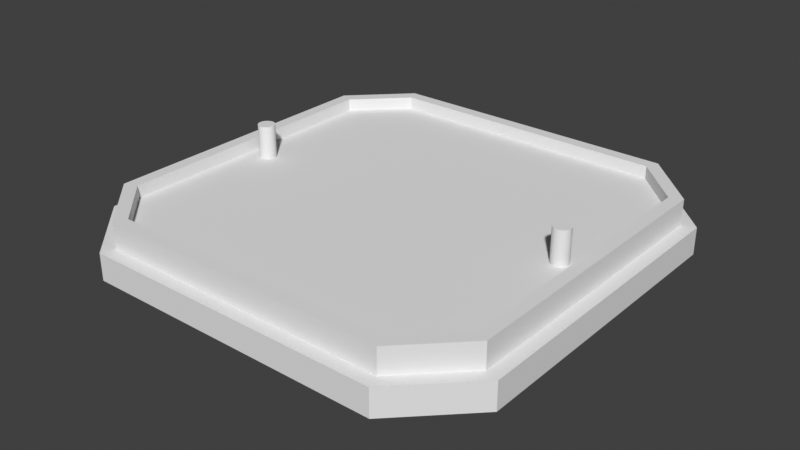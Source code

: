 # Source: Flat_baseplate.blend  (saved by Blender 3.0.42; exported with 4.5.12 LTS)
import bpy
from mathutils import Matrix  # noqa: F401  (used for matrix-valued properties, if any)

bpy.ops.wm.read_factory_settings(use_empty=True)
scene = bpy.context.scene
scene.name = 'Scene'

# ---- collections
col_cutouts = bpy.data.collections.new('Cutouts'); scene.collection.children.link(col_cutouts)

# ---- world
world_world = bpy.data.worlds.new('World'); scene.world = world_world
world_world.use_nodes = True; world_world.node_tree.nodes.clear()
_N = world_world.node_tree.nodes; _L = world_world.node_tree.links
n0 = _N.new('ShaderNodeOutputWorld'); n0.name = 'World Output'; n0.location = (300, 300)
n1 = _N.new('ShaderNodeBackground'); n1.name = 'Background'; n1.location = (10, 300)
n1.inputs[0].default_value = (0.05088, 0.05088, 0.05088, 1.0)
_L.new(n1.outputs[0], n0.inputs[0])
n0.is_active_output = True
world_world.color = (0.05088, 0.05088, 0.05088)
world_world.use_sun_shadow = False
world_world.sun_shadow_jitter_overblur = 0.0

# ---- meshes
me_cube_009 = bpy.data.meshes.new('Cube.009')
me_cube_009.from_pydata([(-16.88, -22.5, 0.45), (-22.5, -16.88, 0.45), (-22.5, 16.88, 0.45), (-16.88, 22.5, 0.45), (22.5, -16.88, 0.45), (16.88, -22.5, 0.45), (16.88, 22.5, 0.45), (22.5, 16.88, 0.45), (-17.5, -24.0, 0.45), (-24.0, -17.5, 0.45), (-24.0, 17.5, 0.45), (-17.5, 24.0, 0.45), (24.0, -17.5, 0.45), (17.5, -24.0, 0.45), (17.5, 24.0, 0.45), (24.0, 17.5, 0.45), (-16.88, -22.5, -1.05), (-22.5, -16.88, -1.05), (-22.5, 16.88, -1.05), (-16.88, 22.5, -1.05), (22.5, -16.88, -1.05), (16.88, -22.5, -1.05), (16.88, 22.5, -1.05), (22.5, 16.88, -1.05), (18.0, 18.0, -5.75), (18.0, -18.0, -5.75), (17.5, 24.0, -2.55), (24.0, -17.5, -2.55), (24.0, 17.5, -2.55), (-24.0, -17.5, -2.55), (-24.0, 17.5, -2.55), (-17.5, -24.0, -2.55), (17.5, -24.0, -2.55), (-17.5, 24.0, -2.55), (-18.0, -25.6, -5.75), (-25.6, 18.0, -5.75), (25.6, 18.0, -5.75), (25.6, -18.0, -2.55), (-25.6, 18.0, -2.55), (18.0, -25.6, -2.55), (18.0, 25.6, -2.55), (25.6, 18.0, -2.55), (-25.6, -18.0, -2.55), (-18.0, -25.6, -2.55), (-18.0, 25.6, -2.55), (25.6, -18.0, -5.75), (-18.0, -18.0, -5.75), (-18.0, 25.6, -5.75), (-18.0, 18.0, -5.75), (18.0, -25.6, -5.75), (18.0, 25.6, -5.75), (-25.6, -18.0, -5.75), (16.88, -16.88, -1.05), (-16.88, -16.88, -1.05), (-16.88, 16.88, -1.05), (16.88, 16.88, -1.05), (21.8, -18.0, -5.75), (21.8, 18.0, -5.75), (-21.8, 18.0, -5.75), (-21.8, -18.0, -5.75), (-18.0, -21.8, -5.75), (18.0, 21.8, -5.75), (18.0, -21.8, -5.75), (-18.0, 21.8, -5.75)], [], [(28, 26, 14, 15), (29, 31, 8, 9), (32, 27, 12, 13), (33, 30, 10, 11), (5, 4, 20, 21), (30, 29, 9, 10), (13, 8, 31, 32), (0, 1, 9, 8), (2, 3, 11, 10), (4, 5, 13, 12), (6, 7, 15, 14), (7, 4, 12, 15), (2, 10, 9, 1), (7, 6, 22, 23), (2, 1, 17, 18), (1, 0, 16, 17), (3, 2, 18, 19), (7, 23, 20, 4), (3, 6, 14, 11), (21, 20, 52), (17, 16, 53), (0, 5, 21, 16), (23, 22, 55), (19, 18, 54), (26, 33, 11, 14), (16, 21, 52, 53), (18, 17, 53, 54), (28, 15, 12, 27), (5, 0, 8, 13), (6, 3, 19, 22), (22, 19, 54, 55), (23, 55, 52, 20), (30, 33, 44, 38), (36, 41, 37, 45), (34, 49, 39, 43), (38, 35, 51, 42), (47, 44, 40, 50), (47, 35, 38, 44), (49, 45, 37, 39), (51, 34, 43, 42), (36, 50, 40, 41), (27, 32, 39, 37), (40, 44, 33, 26), (31, 29, 42, 43), (32, 31, 43, 39), (26, 28, 41, 40), (30, 38, 42, 29), (28, 27, 37, 41), (49, 34, 60, 62), (47, 50, 61, 63), (49, 62, 56, 45), (24, 61, 57), (48, 58, 63), (46, 60, 59), (57, 56, 25, 24), (58, 48, 46, 59), (46, 48, 24, 25), (53, 52, 55, 54), (36, 45, 56, 57), (35, 58, 59, 51), (63, 61, 24, 48), (59, 60, 34, 51), (56, 62, 25), (57, 61, 50, 36), (62, 60, 46, 25), (63, 58, 35, 47)])
_uv = me_cube_009.uv_layers.new(name='UVMap')
_uv.uv.foreach_set('vector', [0.375, 0.7161, 0.375, 0.7839, 0.375, 0.7839, 0.375, 0.7161, 0.375, 0.2161, 0.375, 0.2839, 0.375, 0.2839, 0.375, 0.2161, 0.375, 0.4661, 0.375, 0.5339, 0.375, 0.5339, 0.375, 0.4661, 0.375, 0.0, 0.375, 0.03385, 0.375, 0.03385, 0.375, 0.0, 0.375, 0.4708, 0.375, 0.5304, 0.375, 0.5304, 0.375, 0.4708, 0.375, 0.03385, 0.375, 0.2161, 0.375, 0.2161, 0.375, 0.03385, 0.375, 0.4661, 0.375, 0.2839, 0.375, 0.2839, 0.375, 0.4661, 0.375, 0.2876, 0.375, 0.2287, 0.375, 0.2161, 0.375, 0.2839, 0.375, 0.1441, 0.375, 0.8572, 0.375, 0.9661, 0.375, 0.03385, 0.375, 0.5304, 0.375, 0.4708, 0.375, 0.4661, 0.375, 0.5339, 0.375, 0.7701, 0.375, 0.7112, 0.375, 0.7161, 0.375, 0.7839, 0.375, 0.7112, 0.375, 0.5304, 0.375, 0.5339, 0.375, 0.7161, 0.375, 0.1441, 0.375, 0.03385, 0.375, 0.2161, 0.375, 0.2287, 0.375, 0.7112, 0.375, 0.7701, 0.375, 0.7701, 0.375, 0.7112, 0.375, 0.1441, 0.375, 0.2287, 0.375, 0.2287, 0.375, 0.1441, 0.375, 0.2287, 0.375, 0.2876, 0.375, 0.2876, 0.375, 0.2287, 0.375, 0.8572, 0.375, 0.1441, 0.375, 0.1441, 0.375, 0.8572, 0.375, 0.7112, 0.375, 0.7112, 0.375, 0.5304, 0.375, 0.5304, 0.375, 0.8572, 0.375, 0.7701, 0.375, 0.7839, 0.375, 0.9661, 0.375, 0.4708, 0.375, 0.5304, 0.375, 0.4708, 0.375, 0.2287, 0.375, 0.2876, 0.375, 0.2287, 0.375, 0.2876, 0.375, 0.4708, 0.375, 0.4708, 0.375, 0.2876, 0.375, 0.7112, 0.375, 0.7701, 0.375, 0.7112, 0.375, 0.8572, 0.375, 0.1441, 0.375, 0.8572, 0.375, 0.7839, 0.375, 0.9661, 0.375, 0.9661, 0.375, 0.7839, 0.375, 0.2876, 0.375, 0.4708, 0.375, 0.3792, 0.375, 0.2876, 0.375, 0.1441, 0.375, 0.2287, 0.375, 0.1864, 0.375, 0.1441, 0.375, 0.7161, 0.375, 0.7161, 0.375, 0.5339, 0.375, 0.5339, 0.375, 0.4708, 0.375, 0.2876, 0.375, 0.2839, 0.375, 0.4661, 0.375, 0.7701, 0.375, 0.8572, 0.375, 0.8572, 0.375, 0.7701, 0.375, 0.7701, 0.375, 0.8572, 0.375, 0.8136, 0.375, 0.7701, 0.375, 0.7112, 0.375, 0.6208, 0.375, 0.5304, 0.375, 0.5304, 0.375, 0.03385, 0.375, 0.0, 0.375, 0.0, 0.375, 0.03385, 0.375, 0.7161, 0.375, 0.7161, 0.375, 0.5339, 0.375, 0.5339, 0.375, 0.2839, 0.375, 0.4661, 0.375, 0.4661, 0.375, 0.2839, 0.375, 0.03385, 0.375, 0.03385, 0.375, 0.2161, 0.375, 0.2161, 0.375, 0.9661, 0.375, 0.9661, 0.375, 0.7839, 0.375, 0.7839, 0.375, 0.0, 0.375, 0.03385, 0.375, 0.03385, 0.375, 0.0, 0.375, 0.4661, 0.375, 0.5339, 0.375, 0.5339, 0.375, 0.4661, 0.375, 0.2161, 0.375, 0.2839, 0.375, 0.2839, 0.375, 0.2161, 0.375, 0.7161, 0.375, 0.7839, 0.375, 0.7839, 0.375, 0.7161, 0.375, 0.5339, 0.375, 0.4661, 0.375, 0.4661, 0.375, 0.5339, 0.375, 0.7839, 0.375, 0.9661, 0.375, 0.9661, 0.375, 0.7839, 0.375, 0.2839, 0.375, 0.2161, 0.375, 0.2161, 0.375, 0.2839, 0.375, 0.4661, 0.375, 0.2839, 0.375, 0.2839, 0.375, 0.4661, 0.375, 0.7839, 0.375, 0.7161, 0.375, 0.7161, 0.375, 0.7839, 0.375, 0.03385, 0.375, 0.03385, 0.375, 0.2161, 0.375, 0.2161, 0.375, 0.7161, 0.375, 0.5339, 0.375, 0.5339, 0.375, 0.7161, 0.375, 0.4661, 0.375, 0.2839, 0.375, 0.286, 0.375, 0.464, 0.375, 0.9661, 0.375, 0.7839, 0.375, 0.6727, 0.375, 0.5773, 0.375, 0.4661, 0.375, 0.4868, 0.375, 0.5207, 0.375, 0.5339, 0.375, 0.5616, 0.375, 0.6727, 0.375, 0.6389, 0.375, 0.1429, 0.375, 0.08836, 0.375, 0.5545, 0.375, 0.2881, 0.375, 0.286, 0.375, 0.2521, 0.375, 0.6616, 0.375, 0.5207, 0.375, 0.5074, 0.375, 0.6071, 0.375, 0.08836, 0.375, 0.1429, 0.375, 0.2426, 0.375, 0.2293, 0.375, 0.2426, 0.375, 0.1884, 0.375, 0.6071, 0.375, 0.4619, 0.375, 0.2876, 0.375, 0.5304, 0.375, 0.7701, 0.375, 0.1441, 0.375, 0.7161, 0.375, 0.5339, 0.375, 0.5207, 0.375, 0.6616, 0.375, 0.03385, 0.375, 0.08836, 0.375, 0.2293, 0.375, 0.2161, 0.375, 0.5773, 0.375, 0.6727, 0.375, 0.5616, 0.375, 0.1884, 0.375, 0.2521, 0.375, 0.286, 0.375, 0.2839, 0.375, 0.2161, 0.375, 0.5207, 0.375, 0.4868, 0.375, 0.5074, 0.375, 0.6389, 0.375, 0.6727, 0.375, 0.7839, 0.375, 0.7161, 0.375, 0.464, 0.375, 0.286, 0.375, 0.2881, 0.375, 0.4619, 0.375, 0.5545, 0.375, 0.08836, 0.375, 0.03385, 0.375, 0.9661])
me_cube_009.update()
me_cylinder = bpy.data.meshes.new('Cylinder')
me_cylinder.from_pydata([(0.0, 1.0, -1.0), (0.0, 1.0, 1.0), (0.1951, 0.9808, -1.0), (0.1951, 0.9808, 1.0), (0.3827, 0.9239, -1.0), (0.3827, 0.9239, 1.0), (0.5556, 0.8315, -1.0), (0.5556, 0.8315, 1.0), (0.7071, 0.7071, -1.0), (0.7071, 0.7071, 1.0), (0.8315, 0.5556, -1.0), (0.8315, 0.5556, 1.0), (0.9239, 0.3827, -1.0), (0.9239, 0.3827, 1.0), (0.9808, 0.1951, -1.0), (0.9808, 0.1951, 1.0), (1.0, 0.0, -1.0), (1.0, 0.0, 1.0), (0.9808, -0.1951, -1.0), (0.9808, -0.1951, 1.0), (0.9239, -0.3827, -1.0), (0.9239, -0.3827, 1.0), (0.8315, -0.5556, -1.0), (0.8315, -0.5556, 1.0), (0.7071, -0.7071, -1.0), (0.7071, -0.7071, 1.0), (0.5556, -0.8315, -1.0), (0.5556, -0.8315, 1.0), (0.3827, -0.9239, -1.0), (0.3827, -0.9239, 1.0), (0.1951, -0.9808, -1.0), (0.1951, -0.9808, 1.0), (0.0, -1.0, -1.0), (0.0, -1.0, 1.0), (-0.1951, -0.9808, -1.0), (-0.1951, -0.9808, 1.0), (-0.3827, -0.9239, -1.0), (-0.3827, -0.9239, 1.0), (-0.5556, -0.8315, -1.0), (-0.5556, -0.8315, 1.0), (-0.7071, -0.7071, -1.0), (-0.7071, -0.7071, 1.0), (-0.8315, -0.5556, -1.0), (-0.8315, -0.5556, 1.0), (-0.9239, -0.3827, -1.0), (-0.9239, -0.3827, 1.0), (-0.9808, -0.1951, -1.0), (-0.9808, -0.1951, 1.0), (-1.0, 0.0, -1.0), (-1.0, 0.0, 1.0), (-0.9808, 0.1951, -1.0), (-0.9808, 0.1951, 1.0), (-0.9239, 0.3827, -1.0), (-0.9239, 0.3827, 1.0), (-0.8315, 0.5556, -1.0), (-0.8315, 0.5556, 1.0), (-0.7071, 0.7071, -1.0), (-0.7071, 0.7071, 1.0), (-0.5556, 0.8315, -1.0), (-0.5556, 0.8315, 1.0), (-0.3827, 0.9239, -1.0), (-0.3827, 0.9239, 1.0), (-0.1951, 0.9808, -1.0), (-0.1951, 0.9808, 1.0), (-1.907e-06, 2.0, -1.0), (0.3902, 1.962, -1.0), (0.7654, 1.848, -1.0), (1.111, 1.663, -1.0), (1.414, 1.414, -1.0), (1.663, 1.111, -1.0), (1.848, 0.7654, -1.0), (1.962, 0.3902, -1.0), (2.0, -1.49e-08, -1.0), (1.962, -0.3902, -1.0), (1.848, -0.7654, -1.0), (1.663, -1.111, -1.0), (1.414, -1.414, -1.0), (1.111, -1.663, -1.0), (0.7654, -1.848, -1.0), (0.3902, -1.962, -1.0), (-1.907e-06, -2.0, -1.0), (-0.3902, -1.962, -1.0), (-0.7654, -1.848, -1.0), (-1.111, -1.663, -1.0), (-1.414, -1.414, -1.0), (-1.663, -1.111, -1.0), (-1.848, -0.7654, -1.0), (-1.962, -0.3902, -1.0), (-2.0, -1.49e-08, -1.0), (-1.962, 0.3902, -1.0), (-1.848, 0.7654, -1.0), (-1.663, 1.111, -1.0), (-1.414, 1.414, -1.0), (-1.111, 1.663, -1.0), (-0.7654, 1.848, -1.0), (-0.3902, 1.962, -1.0), (-2.098e-06, 2.0, -2.25), (0.3902, 1.962, -2.25), (0.7654, 1.848, -2.25), (1.111, 1.663, -2.25), (1.414, 1.414, -2.25), (1.663, 1.111, -2.25), (1.848, 0.7654, -2.25), (1.962, 0.3902, -2.25), (2.0, -1.49e-08, -2.25), (1.962, -0.3902, -2.25), (1.848, -0.7654, -2.25), (1.663, -1.111, -2.25), (1.414, -1.414, -2.25), (1.111, -1.663, -2.25), (0.7654, -1.848, -2.25), (0.3902, -1.962, -2.25), (-2.098e-06, -2.0, -2.25), (-0.3902, -1.962, -2.25), (-0.7654, -1.848, -2.25), (-1.111, -1.663, -2.25), (-1.414, -1.414, -2.25), (-1.663, -1.111, -2.25), (-1.848, -0.7654, -2.25), (-1.962, -0.3902, -2.25), (-2.0, -1.49e-08, -2.25), (-1.962, 0.3902, -2.25), (-1.848, 0.7654, -2.25), (-1.663, 1.111, -2.25), (-1.414, 1.414, -2.25), (-1.111, 1.663, -2.25), (-0.7654, 1.848, -2.25), (-0.3902, 1.962, -2.25)], [], [(0, 1, 3, 2), (2, 3, 5, 4), (4, 5, 7, 6), (6, 7, 9, 8), (8, 9, 11, 10), (10, 11, 13, 12), (12, 13, 15, 14), (14, 15, 17, 16), (16, 17, 19, 18), (18, 19, 21, 20), (20, 21, 23, 22), (22, 23, 25, 24), (24, 25, 27, 26), (26, 27, 29, 28), (28, 29, 31, 30), (30, 31, 33, 32), (32, 33, 35, 34), (34, 35, 37, 36), (36, 37, 39, 38), (38, 39, 41, 40), (40, 41, 43, 42), (42, 43, 45, 44), (44, 45, 47, 46), (46, 47, 49, 48), (48, 49, 51, 50), (50, 51, 53, 52), (52, 53, 55, 54), (54, 55, 57, 56), (56, 57, 59, 58), (58, 59, 61, 60), (3, 1, 63, 61, 59, 57, 55, 53, 51, 49, 47, 45, 43, 41, 39, 37, 35, 33, 31, 29, 27, 25, 23, 21, 19, 17, 15, 13, 11, 9, 7, 5), (60, 61, 63, 62), (62, 63, 1, 0), (8, 10, 69, 68), (88, 89, 121, 120), (26, 28, 78, 77), (44, 46, 87, 86), (0, 2, 65, 64), (62, 0, 64, 95), (18, 20, 74, 73), (36, 38, 83, 82), (54, 56, 92, 91), (10, 12, 70, 69), (28, 30, 79, 78), (46, 48, 88, 87), (2, 4, 66, 65), (20, 22, 75, 74), (38, 40, 84, 83), (56, 58, 93, 92), (12, 14, 71, 70), (30, 32, 80, 79), (48, 50, 89, 88), (4, 6, 67, 66), (22, 24, 76, 75), (40, 42, 85, 84), (58, 60, 94, 93), (14, 16, 72, 71), (32, 34, 81, 80), (50, 52, 90, 89), (6, 8, 68, 67), (24, 26, 77, 76), (42, 44, 86, 85), (60, 62, 95, 94), (16, 18, 73, 72), (34, 36, 82, 81), (52, 54, 91, 90), (96, 97, 98, 99, 100, 101, 102, 103, 104, 105, 106, 107, 108, 109, 110, 111, 112, 113, 114, 115, 116, 117, 118, 119, 120, 121, 122, 123, 124, 125, 126, 127), (75, 76, 108, 107), (89, 90, 122, 121), (76, 77, 109, 108), (90, 91, 123, 122), (77, 78, 110, 109), (64, 65, 97, 96), (91, 92, 124, 123), (78, 79, 111, 110), (65, 66, 98, 97), (92, 93, 125, 124), (79, 80, 112, 111), (66, 67, 99, 98), (93, 94, 126, 125), (80, 81, 113, 112), (67, 68, 100, 99), (94, 95, 127, 126), (81, 82, 114, 113), (68, 69, 101, 100), (95, 64, 96, 127), (82, 83, 115, 114), (69, 70, 102, 101), (83, 84, 116, 115), (70, 71, 103, 102), (84, 85, 117, 116), (71, 72, 104, 103), (85, 86, 118, 117), (72, 73, 105, 104), (86, 87, 119, 118), (73, 74, 106, 105), (87, 88, 120, 119), (74, 75, 107, 106)])
_uv = me_cylinder.uv_layers.new(name='UVMap')
_uv.uv.foreach_set('vector', [1.0, 0.5, 1.0, 1.0, 0.9688, 1.0, 0.9688, 0.5, 0.9688, 0.5, 0.9688, 1.0, 0.9375, 1.0, 0.9375, 0.5, 0.9375, 0.5, 0.9375, 1.0, 0.9062, 1.0, 0.9062, 0.5, 0.9062, 0.5, 0.9062, 1.0, 0.875, 1.0, 0.875, 0.5, 0.875, 0.5, 0.875, 1.0, 0.8438, 1.0, 0.8438, 0.5, 0.8438, 0.5, 0.8438, 1.0, 0.8125, 1.0, 0.8125, 0.5, 0.8125, 0.5, 0.8125, 1.0, 0.7812, 1.0, 0.7812, 0.5, 0.7812, 0.5, 0.7812, 1.0, 0.75, 1.0, 0.75, 0.5, 0.75, 0.5, 0.75, 1.0, 0.7188, 1.0, 0.7188, 0.5, 0.7188, 0.5, 0.7188, 1.0, 0.6875, 1.0, 0.6875, 0.5, 0.6875, 0.5, 0.6875, 1.0, 0.6562, 1.0, 0.6562, 0.5, 0.6562, 0.5, 0.6562, 1.0, 0.625, 1.0, 0.625, 0.5, 0.625, 0.5, 0.625, 1.0, 0.5938, 1.0, 0.5938, 0.5, 0.5938, 0.5, 0.5938, 1.0, 0.5625, 1.0, 0.5625, 0.5, 0.5625, 0.5, 0.5625, 1.0, 0.5312, 1.0, 0.5312, 0.5, 0.5312, 0.5, 0.5312, 1.0, 0.5, 1.0, 0.5, 0.5, 0.5, 0.5, 0.5, 1.0, 0.4688, 1.0, 0.4688, 0.5, 0.4688, 0.5, 0.4688, 1.0, 0.4375, 1.0, 0.4375, 0.5, 0.4375, 0.5, 0.4375, 1.0, 0.4062, 1.0, 0.4062, 0.5, 0.4062, 0.5, 0.4062, 1.0, 0.375, 1.0, 0.375, 0.5, 0.375, 0.5, 0.375, 1.0, 0.3438, 1.0, 0.3438, 0.5, 0.3438, 0.5, 0.3438, 1.0, 0.3125, 1.0, 0.3125, 0.5, 0.3125, 0.5, 0.3125, 1.0, 0.2812, 1.0, 0.2812, 0.5, 0.2812, 0.5, 0.2812, 1.0, 0.25, 1.0, 0.25, 0.5, 0.25, 0.5, 0.25, 1.0, 0.2188, 1.0, 0.2188, 0.5, 0.2188, 0.5, 0.2188, 1.0, 0.1875, 1.0, 0.1875, 0.5, 0.1875, 0.5, 0.1875, 1.0, 0.1562, 1.0, 0.1562, 0.5, 0.1562, 0.5, 0.1562, 1.0, 0.125, 1.0, 0.125, 0.5, 0.125, 0.5, 0.125, 1.0, 0.09375, 1.0, 0.09375, 0.5, 0.09375, 0.5, 0.09375, 1.0, 0.0625, 1.0, 0.0625, 0.5, 0.2968, 0.4854, 0.25, 0.49, 0.2032, 0.4854, 0.1582, 0.4717, 0.1167, 0.4496, 0.08029, 0.4197, 0.05045, 0.3833, 0.02827, 0.3418, 0.01461, 0.2968, 0.01, 0.25, 0.01461, 0.2032, 0.02827, 0.1582, 0.05045, 0.1167, 0.08029, 0.08029, 0.1167, 0.05045, 0.1582, 0.02827, 0.2032, 0.01461, 0.25, 0.01, 0.2968, 0.01461, 0.3418, 0.02827, 0.3833, 0.05045, 0.4197, 0.08029, 0.4496, 0.1167, 0.4717, 0.1582, 0.4854, 0.2032, 0.49, 0.25, 0.4854, 0.2968, 0.4717, 0.3418, 0.4496, 0.3833, 0.4197, 0.4197, 0.3833, 0.4496, 0.3418, 0.4717, 0.0625, 0.5, 0.0625, 1.0, 0.03125, 1.0, 0.03125, 0.5, 0.03125, 0.5, 0.03125, 1.0, 0.0, 1.0, 0.0, 0.5, 0.875, 0.5, 0.8438, 0.5, 0.8438, 0.5, 0.875, 0.5, 0.25, 0.5, 0.2188, 0.5, 0.2188, 0.5, 0.25, 0.5, 0.5938, 0.5, 0.5625, 0.5, 0.5625, 0.5, 0.5938, 0.5, 0.3125, 0.5, 0.2812, 0.5, 0.2812, 0.5, 0.3125, 0.5, 1.0, 0.5, 0.9688, 0.5, 0.9688, 0.5, 1.0, 0.5, 0.03125, 0.5, 0.0, 0.5, 0.0, 0.5, 0.03125, 0.5, 0.7188, 0.5, 0.6875, 0.5, 0.6875, 0.5, 0.7188, 0.5, 0.4375, 0.5, 0.4062, 0.5, 0.4062, 0.5, 0.4375, 0.5, 0.1562, 0.5, 0.125, 0.5, 0.125, 0.5, 0.1562, 0.5, 0.8438, 0.5, 0.8125, 0.5, 0.8125, 0.5, 0.8438, 0.5, 0.5625, 0.5, 0.5312, 0.5, 0.5312, 0.5, 0.5625, 0.5, 0.2812, 0.5, 0.25, 0.5, 0.25, 0.5, 0.2812, 0.5, 0.9688, 0.5, 0.9375, 0.5, 0.9375, 0.5, 0.9688, 0.5, 0.6875, 0.5, 0.6562, 0.5, 0.6562, 0.5, 0.6875, 0.5, 0.4062, 0.5, 0.375, 0.5, 0.375, 0.5, 0.4062, 0.5, 0.125, 0.5, 0.09375, 0.5, 0.09375, 0.5, 0.125, 0.5, 0.8125, 0.5, 0.7812, 0.5, 0.7812, 0.5, 0.8125, 0.5, 0.5312, 0.5, 0.5, 0.5, 0.5, 0.5, 0.5312, 0.5, 0.25, 0.5, 0.2188, 0.5, 0.2188, 0.5, 0.25, 0.5, 0.9375, 0.5, 0.9062, 0.5, 0.9062, 0.5, 0.9375, 0.5, 0.6562, 0.5, 0.625, 0.5, 0.625, 0.5, 0.6562, 0.5, 0.375, 0.5, 0.3438, 0.5, 0.3438, 0.5, 0.375, 0.5, 0.09375, 0.5, 0.0625, 0.5, 0.0625, 0.5, 0.09375, 0.5, 0.7812, 0.5, 0.75, 0.5, 0.75, 0.5, 0.7812, 0.5, 0.5, 0.5, 0.4688, 0.5, 0.4688, 0.5, 0.5, 0.5, 0.2188, 0.5, 0.1875, 0.5, 0.1875, 0.5, 0.2188, 0.5, 0.9062, 0.5, 0.875, 0.5, 0.875, 0.5, 0.9062, 0.5, 0.625, 0.5, 0.5938, 0.5, 0.5938, 0.5, 0.625, 0.5, 0.3438, 0.5, 0.3125, 0.5, 0.3125, 0.5, 0.3438, 0.5, 0.0625, 0.5, 0.03125, 0.5, 0.03125, 0.5, 0.0625, 0.5, 0.75, 0.5, 0.7188, 0.5, 0.7188, 0.5, 0.75, 0.5, 0.4688, 0.5, 0.4375, 0.5, 0.4375, 0.5, 0.4688, 0.5, 0.1875, 0.5, 0.1562, 0.5, 0.1562, 0.5, 0.1875, 0.5, 0.75, 0.49, 0.7968, 0.4854, 0.8418, 0.4717, 0.8833, 0.4496, 0.9197, 0.4197, 0.9496, 0.3833, 0.9717, 0.3418, 0.9854, 0.2968, 0.99, 0.25, 0.9854, 0.2032, 0.9717, 0.1582, 0.9496, 0.1167, 0.9197, 0.08029, 0.8833, 0.05045, 0.8418, 0.02827, 0.7968, 0.01461, 0.75, 0.01, 0.7032, 0.01461, 0.6582, 0.02827, 0.6167, 0.05045, 0.5803, 0.08029, 0.5504, 0.1167, 0.5283, 0.1582, 0.5146, 0.2032, 0.51, 0.25, 0.5146, 0.2968, 0.5283, 0.3418, 0.5504, 0.3833, 0.5803, 0.4197, 0.6167, 0.4496, 0.6582, 0.4717, 0.7032, 0.4854, 0.6562, 0.5, 0.625, 0.5, 0.625, 0.5, 0.6562, 0.5, 0.2188, 0.5, 0.1875, 0.5, 0.1875, 0.5, 0.2188, 0.5, 0.625, 0.5, 0.5938, 0.5, 0.5938, 0.5, 0.625, 0.5, 0.1875, 0.5, 0.1562, 0.5, 0.1562, 0.5, 0.1875, 0.5, 0.5938, 0.5, 0.5625, 0.5, 0.5625, 0.5, 0.5938, 0.5, 1.0, 0.5, 0.9688, 0.5, 0.9688, 0.5, 1.0, 0.5, 0.1562, 0.5, 0.125, 0.5, 0.125, 0.5, 0.1562, 0.5, 0.5625, 0.5, 0.5312, 0.5, 0.5312, 0.5, 0.5625, 0.5, 0.9688, 0.5, 0.9375, 0.5, 0.9375, 0.5, 0.9688, 0.5, 0.125, 0.5, 0.09375, 0.5, 0.09375, 0.5, 0.125, 0.5, 0.5312, 0.5, 0.5, 0.5, 0.5, 0.5, 0.5312, 0.5, 0.9375, 0.5, 0.9062, 0.5, 0.9062, 0.5, 0.9375, 0.5, 0.09375, 0.5, 0.0625, 0.5, 0.0625, 0.5, 0.09375, 0.5, 0.5, 0.5, 0.4688, 0.5, 0.4688, 0.5, 0.5, 0.5, 0.9062, 0.5, 0.875, 0.5, 0.875, 0.5, 0.9062, 0.5, 0.0625, 0.5, 0.03125, 0.5, 0.03125, 0.5, 0.0625, 0.5, 0.4688, 0.5, 0.4375, 0.5, 0.4375, 0.5, 0.4688, 0.5, 0.875, 0.5, 0.8438, 0.5, 0.8438, 0.5, 0.875, 0.5, 0.03125, 0.5, 0.0, 0.5, 0.0, 0.5, 0.03125, 0.5, 0.4375, 0.5, 0.4062, 0.5, 0.4062, 0.5, 0.4375, 0.5, 0.8438, 0.5, 0.8125, 0.5, 0.8125, 0.5, 0.8438, 0.5, 0.4062, 0.5, 0.375, 0.5, 0.375, 0.5, 0.4062, 0.5, 0.8125, 0.5, 0.7812, 0.5, 0.7812, 0.5, 0.8125, 0.5, 0.375, 0.5, 0.3438, 0.5, 0.3438, 0.5, 0.375, 0.5, 0.7812, 0.5, 0.75, 0.5, 0.75, 0.5, 0.7812, 0.5, 0.3438, 0.5, 0.3125, 0.5, 0.3125, 0.5, 0.3438, 0.5, 0.75, 0.5, 0.7188, 0.5, 0.7188, 0.5, 0.75, 0.5, 0.3125, 0.5, 0.2812, 0.5, 0.2812, 0.5, 0.3125, 0.5, 0.7188, 0.5, 0.6875, 0.5, 0.6875, 0.5, 0.7188, 0.5, 0.2812, 0.5, 0.25, 0.5, 0.25, 0.5, 0.2812, 0.5, 0.6875, 0.5, 0.6562, 0.5, 0.6562, 0.5, 0.6875, 0.5])
me_cylinder.update()

# ---- objects
ob_baseplate = bpy.data.objects.new('Baseplate', me_cube_009)
ob_screw_cutout_1 = bpy.data.objects.new('Screw Cutout 1', me_cylinder)
ob_screw_cutout_2 = bpy.data.objects.new('Screw Cutout 2', me_cylinder)

# ---- transforms, parenting, visibility, modifiers, constraints
ob_baseplate.location = (0.0, 0.0, 0.0)
_m = ob_baseplate.modifiers.new('Boolean', 'BOOLEAN')
_m.collection = col_cutouts
_m.operand_type = 'COLLECTION'
_m = ob_baseplate.modifiers.new('Bevel', 'BEVEL')
_m.width = 1.0
_m.width_pct = 1.0
_m.segments = 10
_m.limit_method = 'WEIGHT'
ob_screw_cutout_1.location = (20.0, 0.0, -1.05)
ob_screw_cutout_1.scale = (1.0, 1.0, 4.0)
ob_screw_cutout_2.location = (-20.0, 0.0, -1.05)
ob_screw_cutout_2.scale = (1.0, 1.0, 4.0)

# ---- collection membership
scene.collection.objects.link(ob_baseplate)
col_cutouts.objects.link(ob_screw_cutout_1)
col_cutouts.objects.link(ob_screw_cutout_2)

# ---- scene / render settings (as saved in the file)
scene.frame_start = 1; scene.frame_end = 250; scene.frame_set(1)
scene.render.engine = 'BLENDER_EEVEE_NEXT'
scene.cycles.sampling_pattern = 'TABULATED_SOBOL'
scene.cycles.use_light_tree = False
scene.view_settings.view_transform = 'Standard'
bpy.context.view_layer.update()

# ---- added for rendering (the .blend has no active camera and no usable light): camera, sun
cam_auto = bpy.data.cameras.new('AutoCamera')
cam_auto.lens = 50.0
cam_auto.sensor_width = 36.0
cam_auto.clip_end = 1194.53
ob_auto_camera = bpy.data.objects.new('AutoCamera', cam_auto)
scene.collection.objects.link(ob_auto_camera)
ob_auto_camera.location = (68.0646, -81.6775, 50.9017)
ob_auto_camera.rotation_euler = (1.09748, -7.21219e-08, 0.694738)
scene.camera = ob_auto_camera
light_auto_sun = bpy.data.lights.new('AutoSun', 'SUN')
light_auto_sun.energy = 3.0
light_auto_sun.angle = 0.0523599
ob_auto_sun = bpy.data.objects.new('AutoSun', light_auto_sun)
scene.collection.objects.link(ob_auto_sun)
ob_auto_sun.rotation_euler = (0.872665, 0.174533, 0.523599)
bpy.context.view_layer.update()

